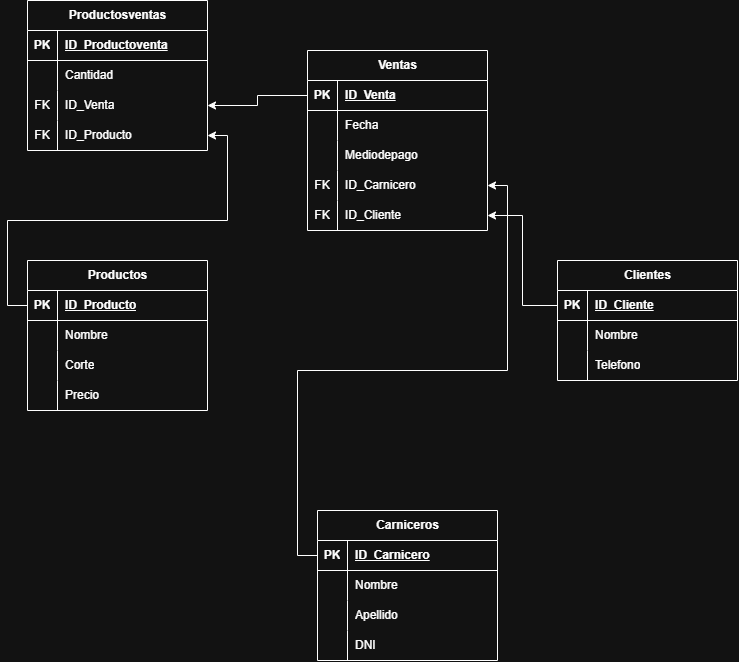

The diagram above was exported from draw.io. Its source (the exported page's mxGraphModel, read from the mxfile embedded in the PNG):
<mxGraphModel dx="1414" dy="729" grid="1" gridSize="10" guides="1" tooltips="1" connect="1" arrows="1" fold="1" page="1" pageScale="1" pageWidth="850" pageHeight="1100" math="0" shadow="0">
  <root>
    <mxCell id="0" />
    <mxCell id="1" parent="0" />
    <mxCell id="8WA178TJ8lfAzDignP2Q-1" parent="1" style="shape=table;startSize=30;container=1;collapsible=1;childLayout=tableLayout;fixedRows=1;rowLines=0;fontStyle=1;align=center;resizeLast=1;html=1;" value="Productos" vertex="1">
      <mxGeometry height="150" width="180" x="70" y="360" as="geometry" />
    </mxCell>
    <mxCell id="8WA178TJ8lfAzDignP2Q-2" parent="8WA178TJ8lfAzDignP2Q-1" style="shape=tableRow;horizontal=0;startSize=0;swimlaneHead=0;swimlaneBody=0;fillColor=none;collapsible=0;dropTarget=0;points=[[0,0.5],[1,0.5]];portConstraint=eastwest;top=0;left=0;right=0;bottom=1;" value="" vertex="1">
      <mxGeometry height="30" width="180" y="30" as="geometry" />
    </mxCell>
    <mxCell id="8WA178TJ8lfAzDignP2Q-3" parent="8WA178TJ8lfAzDignP2Q-2" style="shape=partialRectangle;connectable=0;fillColor=none;top=0;left=0;bottom=0;right=0;fontStyle=1;overflow=hidden;whiteSpace=wrap;html=1;" value="PK" vertex="1">
      <mxGeometry height="30" width="30" as="geometry">
        <mxRectangle height="30" width="30" as="alternateBounds" />
      </mxGeometry>
    </mxCell>
    <mxCell id="8WA178TJ8lfAzDignP2Q-4" parent="8WA178TJ8lfAzDignP2Q-2" style="shape=partialRectangle;connectable=0;fillColor=none;top=0;left=0;bottom=0;right=0;align=left;spacingLeft=6;fontStyle=5;overflow=hidden;whiteSpace=wrap;html=1;" value="ID_Producto" vertex="1">
      <mxGeometry height="30" width="150" x="30" as="geometry">
        <mxRectangle height="30" width="150" as="alternateBounds" />
      </mxGeometry>
    </mxCell>
    <mxCell id="8WA178TJ8lfAzDignP2Q-5" parent="8WA178TJ8lfAzDignP2Q-1" style="shape=tableRow;horizontal=0;startSize=0;swimlaneHead=0;swimlaneBody=0;fillColor=none;collapsible=0;dropTarget=0;points=[[0,0.5],[1,0.5]];portConstraint=eastwest;top=0;left=0;right=0;bottom=0;" value="" vertex="1">
      <mxGeometry height="30" width="180" y="60" as="geometry" />
    </mxCell>
    <mxCell id="8WA178TJ8lfAzDignP2Q-6" parent="8WA178TJ8lfAzDignP2Q-5" style="shape=partialRectangle;connectable=0;fillColor=none;top=0;left=0;bottom=0;right=0;editable=1;overflow=hidden;whiteSpace=wrap;html=1;" value="" vertex="1">
      <mxGeometry height="30" width="30" as="geometry">
        <mxRectangle height="30" width="30" as="alternateBounds" />
      </mxGeometry>
    </mxCell>
    <mxCell id="8WA178TJ8lfAzDignP2Q-7" parent="8WA178TJ8lfAzDignP2Q-5" style="shape=partialRectangle;connectable=0;fillColor=none;top=0;left=0;bottom=0;right=0;align=left;spacingLeft=6;overflow=hidden;whiteSpace=wrap;html=1;" value="Nombre" vertex="1">
      <mxGeometry height="30" width="150" x="30" as="geometry">
        <mxRectangle height="30" width="150" as="alternateBounds" />
      </mxGeometry>
    </mxCell>
    <mxCell id="8WA178TJ8lfAzDignP2Q-8" parent="8WA178TJ8lfAzDignP2Q-1" style="shape=tableRow;horizontal=0;startSize=0;swimlaneHead=0;swimlaneBody=0;fillColor=none;collapsible=0;dropTarget=0;points=[[0,0.5],[1,0.5]];portConstraint=eastwest;top=0;left=0;right=0;bottom=0;" value="" vertex="1">
      <mxGeometry height="30" width="180" y="90" as="geometry" />
    </mxCell>
    <mxCell id="8WA178TJ8lfAzDignP2Q-9" parent="8WA178TJ8lfAzDignP2Q-8" style="shape=partialRectangle;connectable=0;fillColor=none;top=0;left=0;bottom=0;right=0;editable=1;overflow=hidden;whiteSpace=wrap;html=1;" value="" vertex="1">
      <mxGeometry height="30" width="30" as="geometry">
        <mxRectangle height="30" width="30" as="alternateBounds" />
      </mxGeometry>
    </mxCell>
    <mxCell id="8WA178TJ8lfAzDignP2Q-10" parent="8WA178TJ8lfAzDignP2Q-8" style="shape=partialRectangle;connectable=0;fillColor=none;top=0;left=0;bottom=0;right=0;align=left;spacingLeft=6;overflow=hidden;whiteSpace=wrap;html=1;" value="Corte" vertex="1">
      <mxGeometry height="30" width="150" x="30" as="geometry">
        <mxRectangle height="30" width="150" as="alternateBounds" />
      </mxGeometry>
    </mxCell>
    <mxCell id="8WA178TJ8lfAzDignP2Q-11" parent="8WA178TJ8lfAzDignP2Q-1" style="shape=tableRow;horizontal=0;startSize=0;swimlaneHead=0;swimlaneBody=0;fillColor=none;collapsible=0;dropTarget=0;points=[[0,0.5],[1,0.5]];portConstraint=eastwest;top=0;left=0;right=0;bottom=0;" value="" vertex="1">
      <mxGeometry height="30" width="180" y="120" as="geometry" />
    </mxCell>
    <mxCell id="8WA178TJ8lfAzDignP2Q-12" parent="8WA178TJ8lfAzDignP2Q-11" style="shape=partialRectangle;connectable=0;fillColor=none;top=0;left=0;bottom=0;right=0;editable=1;overflow=hidden;whiteSpace=wrap;html=1;" value="" vertex="1">
      <mxGeometry height="30" width="30" as="geometry">
        <mxRectangle height="30" width="30" as="alternateBounds" />
      </mxGeometry>
    </mxCell>
    <mxCell id="8WA178TJ8lfAzDignP2Q-13" parent="8WA178TJ8lfAzDignP2Q-11" style="shape=partialRectangle;connectable=0;fillColor=none;top=0;left=0;bottom=0;right=0;align=left;spacingLeft=6;overflow=hidden;whiteSpace=wrap;html=1;" value="Precio" vertex="1">
      <mxGeometry height="30" width="150" x="30" as="geometry">
        <mxRectangle height="30" width="150" as="alternateBounds" />
      </mxGeometry>
    </mxCell>
    <mxCell id="8WA178TJ8lfAzDignP2Q-14" parent="1" style="shape=table;startSize=30;container=1;collapsible=1;childLayout=tableLayout;fixedRows=1;rowLines=0;fontStyle=1;align=center;resizeLast=1;html=1;" value="Clientes" vertex="1">
      <mxGeometry height="120" width="180" x="600" y="360" as="geometry" />
    </mxCell>
    <mxCell id="8WA178TJ8lfAzDignP2Q-15" parent="8WA178TJ8lfAzDignP2Q-14" style="shape=tableRow;horizontal=0;startSize=0;swimlaneHead=0;swimlaneBody=0;fillColor=none;collapsible=0;dropTarget=0;points=[[0,0.5],[1,0.5]];portConstraint=eastwest;top=0;left=0;right=0;bottom=1;" value="" vertex="1">
      <mxGeometry height="30" width="180" y="30" as="geometry" />
    </mxCell>
    <mxCell id="8WA178TJ8lfAzDignP2Q-16" parent="8WA178TJ8lfAzDignP2Q-15" style="shape=partialRectangle;connectable=0;fillColor=none;top=0;left=0;bottom=0;right=0;fontStyle=1;overflow=hidden;whiteSpace=wrap;html=1;" value="PK" vertex="1">
      <mxGeometry height="30" width="30" as="geometry">
        <mxRectangle height="30" width="30" as="alternateBounds" />
      </mxGeometry>
    </mxCell>
    <mxCell id="8WA178TJ8lfAzDignP2Q-17" parent="8WA178TJ8lfAzDignP2Q-15" style="shape=partialRectangle;connectable=0;fillColor=none;top=0;left=0;bottom=0;right=0;align=left;spacingLeft=6;fontStyle=5;overflow=hidden;whiteSpace=wrap;html=1;" value="ID_Cliente" vertex="1">
      <mxGeometry height="30" width="150" x="30" as="geometry">
        <mxRectangle height="30" width="150" as="alternateBounds" />
      </mxGeometry>
    </mxCell>
    <mxCell id="8WA178TJ8lfAzDignP2Q-18" parent="8WA178TJ8lfAzDignP2Q-14" style="shape=tableRow;horizontal=0;startSize=0;swimlaneHead=0;swimlaneBody=0;fillColor=none;collapsible=0;dropTarget=0;points=[[0,0.5],[1,0.5]];portConstraint=eastwest;top=0;left=0;right=0;bottom=0;" value="" vertex="1">
      <mxGeometry height="30" width="180" y="60" as="geometry" />
    </mxCell>
    <mxCell id="8WA178TJ8lfAzDignP2Q-19" parent="8WA178TJ8lfAzDignP2Q-18" style="shape=partialRectangle;connectable=0;fillColor=none;top=0;left=0;bottom=0;right=0;editable=1;overflow=hidden;whiteSpace=wrap;html=1;" value="" vertex="1">
      <mxGeometry height="30" width="30" as="geometry">
        <mxRectangle height="30" width="30" as="alternateBounds" />
      </mxGeometry>
    </mxCell>
    <mxCell id="8WA178TJ8lfAzDignP2Q-20" parent="8WA178TJ8lfAzDignP2Q-18" style="shape=partialRectangle;connectable=0;fillColor=none;top=0;left=0;bottom=0;right=0;align=left;spacingLeft=6;overflow=hidden;whiteSpace=wrap;html=1;" value="Nombre" vertex="1">
      <mxGeometry height="30" width="150" x="30" as="geometry">
        <mxRectangle height="30" width="150" as="alternateBounds" />
      </mxGeometry>
    </mxCell>
    <mxCell id="8WA178TJ8lfAzDignP2Q-21" parent="8WA178TJ8lfAzDignP2Q-14" style="shape=tableRow;horizontal=0;startSize=0;swimlaneHead=0;swimlaneBody=0;fillColor=none;collapsible=0;dropTarget=0;points=[[0,0.5],[1,0.5]];portConstraint=eastwest;top=0;left=0;right=0;bottom=0;" value="" vertex="1">
      <mxGeometry height="30" width="180" y="90" as="geometry" />
    </mxCell>
    <mxCell id="8WA178TJ8lfAzDignP2Q-22" parent="8WA178TJ8lfAzDignP2Q-21" style="shape=partialRectangle;connectable=0;fillColor=none;top=0;left=0;bottom=0;right=0;editable=1;overflow=hidden;whiteSpace=wrap;html=1;" value="" vertex="1">
      <mxGeometry height="30" width="30" as="geometry">
        <mxRectangle height="30" width="30" as="alternateBounds" />
      </mxGeometry>
    </mxCell>
    <mxCell id="8WA178TJ8lfAzDignP2Q-23" parent="8WA178TJ8lfAzDignP2Q-21" style="shape=partialRectangle;connectable=0;fillColor=none;top=0;left=0;bottom=0;right=0;align=left;spacingLeft=6;overflow=hidden;whiteSpace=wrap;html=1;" value="Telefono" vertex="1">
      <mxGeometry height="30" width="150" x="30" as="geometry">
        <mxRectangle height="30" width="150" as="alternateBounds" />
      </mxGeometry>
    </mxCell>
    <mxCell id="8WA178TJ8lfAzDignP2Q-24" parent="1" style="shape=table;startSize=30;container=1;collapsible=1;childLayout=tableLayout;fixedRows=1;rowLines=0;fontStyle=1;align=center;resizeLast=1;html=1;" value="Carniceros" vertex="1">
      <mxGeometry height="150" width="180" x="360" y="610" as="geometry" />
    </mxCell>
    <mxCell id="8WA178TJ8lfAzDignP2Q-25" parent="8WA178TJ8lfAzDignP2Q-24" style="shape=tableRow;horizontal=0;startSize=0;swimlaneHead=0;swimlaneBody=0;fillColor=none;collapsible=0;dropTarget=0;points=[[0,0.5],[1,0.5]];portConstraint=eastwest;top=0;left=0;right=0;bottom=1;" value="" vertex="1">
      <mxGeometry height="30" width="180" y="30" as="geometry" />
    </mxCell>
    <mxCell id="8WA178TJ8lfAzDignP2Q-26" parent="8WA178TJ8lfAzDignP2Q-25" style="shape=partialRectangle;connectable=0;fillColor=none;top=0;left=0;bottom=0;right=0;fontStyle=1;overflow=hidden;whiteSpace=wrap;html=1;" value="PK" vertex="1">
      <mxGeometry height="30" width="30" as="geometry">
        <mxRectangle height="30" width="30" as="alternateBounds" />
      </mxGeometry>
    </mxCell>
    <mxCell id="8WA178TJ8lfAzDignP2Q-27" parent="8WA178TJ8lfAzDignP2Q-25" style="shape=partialRectangle;connectable=0;fillColor=none;top=0;left=0;bottom=0;right=0;align=left;spacingLeft=6;fontStyle=5;overflow=hidden;whiteSpace=wrap;html=1;" value="ID_Carnicero" vertex="1">
      <mxGeometry height="30" width="150" x="30" as="geometry">
        <mxRectangle height="30" width="150" as="alternateBounds" />
      </mxGeometry>
    </mxCell>
    <mxCell id="8WA178TJ8lfAzDignP2Q-28" parent="8WA178TJ8lfAzDignP2Q-24" style="shape=tableRow;horizontal=0;startSize=0;swimlaneHead=0;swimlaneBody=0;fillColor=none;collapsible=0;dropTarget=0;points=[[0,0.5],[1,0.5]];portConstraint=eastwest;top=0;left=0;right=0;bottom=0;" value="" vertex="1">
      <mxGeometry height="30" width="180" y="60" as="geometry" />
    </mxCell>
    <mxCell id="8WA178TJ8lfAzDignP2Q-29" parent="8WA178TJ8lfAzDignP2Q-28" style="shape=partialRectangle;connectable=0;fillColor=none;top=0;left=0;bottom=0;right=0;editable=1;overflow=hidden;whiteSpace=wrap;html=1;" value="" vertex="1">
      <mxGeometry height="30" width="30" as="geometry">
        <mxRectangle height="30" width="30" as="alternateBounds" />
      </mxGeometry>
    </mxCell>
    <mxCell id="8WA178TJ8lfAzDignP2Q-30" parent="8WA178TJ8lfAzDignP2Q-28" style="shape=partialRectangle;connectable=0;fillColor=none;top=0;left=0;bottom=0;right=0;align=left;spacingLeft=6;overflow=hidden;whiteSpace=wrap;html=1;" value="Nombre" vertex="1">
      <mxGeometry height="30" width="150" x="30" as="geometry">
        <mxRectangle height="30" width="150" as="alternateBounds" />
      </mxGeometry>
    </mxCell>
    <mxCell id="8WA178TJ8lfAzDignP2Q-31" parent="8WA178TJ8lfAzDignP2Q-24" style="shape=tableRow;horizontal=0;startSize=0;swimlaneHead=0;swimlaneBody=0;fillColor=none;collapsible=0;dropTarget=0;points=[[0,0.5],[1,0.5]];portConstraint=eastwest;top=0;left=0;right=0;bottom=0;" value="" vertex="1">
      <mxGeometry height="30" width="180" y="90" as="geometry" />
    </mxCell>
    <mxCell id="8WA178TJ8lfAzDignP2Q-32" parent="8WA178TJ8lfAzDignP2Q-31" style="shape=partialRectangle;connectable=0;fillColor=none;top=0;left=0;bottom=0;right=0;editable=1;overflow=hidden;whiteSpace=wrap;html=1;" value="" vertex="1">
      <mxGeometry height="30" width="30" as="geometry">
        <mxRectangle height="30" width="30" as="alternateBounds" />
      </mxGeometry>
    </mxCell>
    <mxCell id="8WA178TJ8lfAzDignP2Q-33" parent="8WA178TJ8lfAzDignP2Q-31" style="shape=partialRectangle;connectable=0;fillColor=none;top=0;left=0;bottom=0;right=0;align=left;spacingLeft=6;overflow=hidden;whiteSpace=wrap;html=1;" value="Apellido" vertex="1">
      <mxGeometry height="30" width="150" x="30" as="geometry">
        <mxRectangle height="30" width="150" as="alternateBounds" />
      </mxGeometry>
    </mxCell>
    <mxCell id="8WA178TJ8lfAzDignP2Q-34" parent="8WA178TJ8lfAzDignP2Q-24" style="shape=tableRow;horizontal=0;startSize=0;swimlaneHead=0;swimlaneBody=0;fillColor=none;collapsible=0;dropTarget=0;points=[[0,0.5],[1,0.5]];portConstraint=eastwest;top=0;left=0;right=0;bottom=0;" value="" vertex="1">
      <mxGeometry height="30" width="180" y="120" as="geometry" />
    </mxCell>
    <mxCell id="8WA178TJ8lfAzDignP2Q-35" parent="8WA178TJ8lfAzDignP2Q-34" style="shape=partialRectangle;connectable=0;fillColor=none;top=0;left=0;bottom=0;right=0;editable=1;overflow=hidden;whiteSpace=wrap;html=1;" value="" vertex="1">
      <mxGeometry height="30" width="30" as="geometry">
        <mxRectangle height="30" width="30" as="alternateBounds" />
      </mxGeometry>
    </mxCell>
    <mxCell id="8WA178TJ8lfAzDignP2Q-36" parent="8WA178TJ8lfAzDignP2Q-34" style="shape=partialRectangle;connectable=0;fillColor=none;top=0;left=0;bottom=0;right=0;align=left;spacingLeft=6;overflow=hidden;whiteSpace=wrap;html=1;" value="DNI" vertex="1">
      <mxGeometry height="30" width="150" x="30" as="geometry">
        <mxRectangle height="30" width="150" as="alternateBounds" />
      </mxGeometry>
    </mxCell>
    <mxCell id="8WA178TJ8lfAzDignP2Q-37" parent="1" style="shape=table;startSize=30;container=1;collapsible=1;childLayout=tableLayout;fixedRows=1;rowLines=0;fontStyle=1;align=center;resizeLast=1;html=1;" value="Ventas" vertex="1">
      <mxGeometry height="180" width="180" x="350" y="150" as="geometry" />
    </mxCell>
    <mxCell id="8WA178TJ8lfAzDignP2Q-38" parent="8WA178TJ8lfAzDignP2Q-37" style="shape=tableRow;horizontal=0;startSize=0;swimlaneHead=0;swimlaneBody=0;fillColor=none;collapsible=0;dropTarget=0;points=[[0,0.5],[1,0.5]];portConstraint=eastwest;top=0;left=0;right=0;bottom=1;" value="" vertex="1">
      <mxGeometry height="30" width="180" y="30" as="geometry" />
    </mxCell>
    <mxCell id="8WA178TJ8lfAzDignP2Q-39" parent="8WA178TJ8lfAzDignP2Q-38" style="shape=partialRectangle;connectable=0;fillColor=none;top=0;left=0;bottom=0;right=0;fontStyle=1;overflow=hidden;whiteSpace=wrap;html=1;" value="PK" vertex="1">
      <mxGeometry height="30" width="30" as="geometry">
        <mxRectangle height="30" width="30" as="alternateBounds" />
      </mxGeometry>
    </mxCell>
    <mxCell id="8WA178TJ8lfAzDignP2Q-40" parent="8WA178TJ8lfAzDignP2Q-38" style="shape=partialRectangle;connectable=0;fillColor=none;top=0;left=0;bottom=0;right=0;align=left;spacingLeft=6;fontStyle=5;overflow=hidden;whiteSpace=wrap;html=1;" value="ID_Venta" vertex="1">
      <mxGeometry height="30" width="150" x="30" as="geometry">
        <mxRectangle height="30" width="150" as="alternateBounds" />
      </mxGeometry>
    </mxCell>
    <mxCell id="8WA178TJ8lfAzDignP2Q-41" parent="8WA178TJ8lfAzDignP2Q-37" style="shape=tableRow;horizontal=0;startSize=0;swimlaneHead=0;swimlaneBody=0;fillColor=none;collapsible=0;dropTarget=0;points=[[0,0.5],[1,0.5]];portConstraint=eastwest;top=0;left=0;right=0;bottom=0;" value="" vertex="1">
      <mxGeometry height="30" width="180" y="60" as="geometry" />
    </mxCell>
    <mxCell id="8WA178TJ8lfAzDignP2Q-42" parent="8WA178TJ8lfAzDignP2Q-41" style="shape=partialRectangle;connectable=0;fillColor=none;top=0;left=0;bottom=0;right=0;editable=1;overflow=hidden;whiteSpace=wrap;html=1;" value="" vertex="1">
      <mxGeometry height="30" width="30" as="geometry">
        <mxRectangle height="30" width="30" as="alternateBounds" />
      </mxGeometry>
    </mxCell>
    <mxCell id="8WA178TJ8lfAzDignP2Q-43" parent="8WA178TJ8lfAzDignP2Q-41" style="shape=partialRectangle;connectable=0;fillColor=none;top=0;left=0;bottom=0;right=0;align=left;spacingLeft=6;overflow=hidden;whiteSpace=wrap;html=1;" value="Fecha" vertex="1">
      <mxGeometry height="30" width="150" x="30" as="geometry">
        <mxRectangle height="30" width="150" as="alternateBounds" />
      </mxGeometry>
    </mxCell>
    <mxCell id="8WA178TJ8lfAzDignP2Q-47" parent="8WA178TJ8lfAzDignP2Q-37" style="shape=tableRow;horizontal=0;startSize=0;swimlaneHead=0;swimlaneBody=0;fillColor=none;collapsible=0;dropTarget=0;points=[[0,0.5],[1,0.5]];portConstraint=eastwest;top=0;left=0;right=0;bottom=0;" value="" vertex="1">
      <mxGeometry height="30" width="180" y="90" as="geometry" />
    </mxCell>
    <mxCell id="8WA178TJ8lfAzDignP2Q-48" parent="8WA178TJ8lfAzDignP2Q-47" style="shape=partialRectangle;connectable=0;fillColor=none;top=0;left=0;bottom=0;right=0;editable=1;overflow=hidden;whiteSpace=wrap;html=1;" value="" vertex="1">
      <mxGeometry height="30" width="30" as="geometry">
        <mxRectangle height="30" width="30" as="alternateBounds" />
      </mxGeometry>
    </mxCell>
    <mxCell id="8WA178TJ8lfAzDignP2Q-49" parent="8WA178TJ8lfAzDignP2Q-47" style="shape=partialRectangle;connectable=0;fillColor=none;top=0;left=0;bottom=0;right=0;align=left;spacingLeft=6;overflow=hidden;whiteSpace=wrap;html=1;" value="Mediodepago" vertex="1">
      <mxGeometry height="30" width="150" x="30" as="geometry">
        <mxRectangle height="30" width="150" as="alternateBounds" />
      </mxGeometry>
    </mxCell>
    <mxCell id="8WA178TJ8lfAzDignP2Q-50" parent="8WA178TJ8lfAzDignP2Q-37" style="shape=tableRow;horizontal=0;startSize=0;swimlaneHead=0;swimlaneBody=0;fillColor=none;collapsible=0;dropTarget=0;points=[[0,0.5],[1,0.5]];portConstraint=eastwest;top=0;left=0;right=0;bottom=0;" value="" vertex="1">
      <mxGeometry height="30" width="180" y="120" as="geometry" />
    </mxCell>
    <mxCell id="8WA178TJ8lfAzDignP2Q-51" parent="8WA178TJ8lfAzDignP2Q-50" style="shape=partialRectangle;connectable=0;fillColor=none;top=0;left=0;bottom=0;right=0;editable=1;overflow=hidden;whiteSpace=wrap;html=1;" value="FK" vertex="1">
      <mxGeometry height="30" width="30" as="geometry">
        <mxRectangle height="30" width="30" as="alternateBounds" />
      </mxGeometry>
    </mxCell>
    <mxCell id="8WA178TJ8lfAzDignP2Q-52" parent="8WA178TJ8lfAzDignP2Q-50" style="shape=partialRectangle;connectable=0;fillColor=none;top=0;left=0;bottom=0;right=0;align=left;spacingLeft=6;overflow=hidden;whiteSpace=wrap;html=1;" value="ID_Carnicero" vertex="1">
      <mxGeometry height="30" width="150" x="30" as="geometry">
        <mxRectangle height="30" width="150" as="alternateBounds" />
      </mxGeometry>
    </mxCell>
    <mxCell id="8WA178TJ8lfAzDignP2Q-53" parent="8WA178TJ8lfAzDignP2Q-37" style="shape=tableRow;horizontal=0;startSize=0;swimlaneHead=0;swimlaneBody=0;fillColor=none;collapsible=0;dropTarget=0;points=[[0,0.5],[1,0.5]];portConstraint=eastwest;top=0;left=0;right=0;bottom=0;" value="" vertex="1">
      <mxGeometry height="30" width="180" y="150" as="geometry" />
    </mxCell>
    <mxCell id="8WA178TJ8lfAzDignP2Q-54" parent="8WA178TJ8lfAzDignP2Q-53" style="shape=partialRectangle;connectable=0;fillColor=none;top=0;left=0;bottom=0;right=0;editable=1;overflow=hidden;whiteSpace=wrap;html=1;" value="FK" vertex="1">
      <mxGeometry height="30" width="30" as="geometry">
        <mxRectangle height="30" width="30" as="alternateBounds" />
      </mxGeometry>
    </mxCell>
    <mxCell id="8WA178TJ8lfAzDignP2Q-55" parent="8WA178TJ8lfAzDignP2Q-53" style="shape=partialRectangle;connectable=0;fillColor=none;top=0;left=0;bottom=0;right=0;align=left;spacingLeft=6;overflow=hidden;whiteSpace=wrap;html=1;" value="ID_Cliente" vertex="1">
      <mxGeometry height="30" width="150" x="30" as="geometry">
        <mxRectangle height="30" width="150" as="alternateBounds" />
      </mxGeometry>
    </mxCell>
    <mxCell id="8WA178TJ8lfAzDignP2Q-62" parent="1" style="shape=table;startSize=30;container=1;collapsible=1;childLayout=tableLayout;fixedRows=1;rowLines=0;fontStyle=1;align=center;resizeLast=1;html=1;" value="Productosventas" vertex="1">
      <mxGeometry height="150" width="180" x="70" y="100" as="geometry" />
    </mxCell>
    <mxCell id="8WA178TJ8lfAzDignP2Q-63" parent="8WA178TJ8lfAzDignP2Q-62" style="shape=tableRow;horizontal=0;startSize=0;swimlaneHead=0;swimlaneBody=0;fillColor=none;collapsible=0;dropTarget=0;points=[[0,0.5],[1,0.5]];portConstraint=eastwest;top=0;left=0;right=0;bottom=1;" value="" vertex="1">
      <mxGeometry height="30" width="180" y="30" as="geometry" />
    </mxCell>
    <mxCell id="8WA178TJ8lfAzDignP2Q-64" parent="8WA178TJ8lfAzDignP2Q-63" style="shape=partialRectangle;connectable=0;fillColor=none;top=0;left=0;bottom=0;right=0;fontStyle=1;overflow=hidden;whiteSpace=wrap;html=1;" value="PK" vertex="1">
      <mxGeometry height="30" width="30" as="geometry">
        <mxRectangle height="30" width="30" as="alternateBounds" />
      </mxGeometry>
    </mxCell>
    <mxCell id="8WA178TJ8lfAzDignP2Q-65" parent="8WA178TJ8lfAzDignP2Q-63" style="shape=partialRectangle;connectable=0;fillColor=none;top=0;left=0;bottom=0;right=0;align=left;spacingLeft=6;fontStyle=5;overflow=hidden;whiteSpace=wrap;html=1;" value="ID_Productoventa" vertex="1">
      <mxGeometry height="30" width="150" x="30" as="geometry">
        <mxRectangle height="30" width="150" as="alternateBounds" />
      </mxGeometry>
    </mxCell>
    <mxCell id="8WA178TJ8lfAzDignP2Q-66" parent="8WA178TJ8lfAzDignP2Q-62" style="shape=tableRow;horizontal=0;startSize=0;swimlaneHead=0;swimlaneBody=0;fillColor=none;collapsible=0;dropTarget=0;points=[[0,0.5],[1,0.5]];portConstraint=eastwest;top=0;left=0;right=0;bottom=0;" value="" vertex="1">
      <mxGeometry height="30" width="180" y="60" as="geometry" />
    </mxCell>
    <mxCell id="8WA178TJ8lfAzDignP2Q-67" parent="8WA178TJ8lfAzDignP2Q-66" style="shape=partialRectangle;connectable=0;fillColor=none;top=0;left=0;bottom=0;right=0;editable=1;overflow=hidden;whiteSpace=wrap;html=1;" value="" vertex="1">
      <mxGeometry height="30" width="30" as="geometry">
        <mxRectangle height="30" width="30" as="alternateBounds" />
      </mxGeometry>
    </mxCell>
    <mxCell id="8WA178TJ8lfAzDignP2Q-68" parent="8WA178TJ8lfAzDignP2Q-66" style="shape=partialRectangle;connectable=0;fillColor=none;top=0;left=0;bottom=0;right=0;align=left;spacingLeft=6;overflow=hidden;whiteSpace=wrap;html=1;" value="Cantidad" vertex="1">
      <mxGeometry height="30" width="150" x="30" as="geometry">
        <mxRectangle height="30" width="150" as="alternateBounds" />
      </mxGeometry>
    </mxCell>
    <mxCell id="8WA178TJ8lfAzDignP2Q-69" parent="8WA178TJ8lfAzDignP2Q-62" style="shape=tableRow;horizontal=0;startSize=0;swimlaneHead=0;swimlaneBody=0;fillColor=none;collapsible=0;dropTarget=0;points=[[0,0.5],[1,0.5]];portConstraint=eastwest;top=0;left=0;right=0;bottom=0;" value="" vertex="1">
      <mxGeometry height="30" width="180" y="90" as="geometry" />
    </mxCell>
    <mxCell id="8WA178TJ8lfAzDignP2Q-70" parent="8WA178TJ8lfAzDignP2Q-69" style="shape=partialRectangle;connectable=0;fillColor=none;top=0;left=0;bottom=0;right=0;editable=1;overflow=hidden;whiteSpace=wrap;html=1;" value="FK" vertex="1">
      <mxGeometry height="30" width="30" as="geometry">
        <mxRectangle height="30" width="30" as="alternateBounds" />
      </mxGeometry>
    </mxCell>
    <mxCell id="8WA178TJ8lfAzDignP2Q-71" parent="8WA178TJ8lfAzDignP2Q-69" style="shape=partialRectangle;connectable=0;fillColor=none;top=0;left=0;bottom=0;right=0;align=left;spacingLeft=6;overflow=hidden;whiteSpace=wrap;html=1;" value="ID_Venta" vertex="1">
      <mxGeometry height="30" width="150" x="30" as="geometry">
        <mxRectangle height="30" width="150" as="alternateBounds" />
      </mxGeometry>
    </mxCell>
    <mxCell id="8WA178TJ8lfAzDignP2Q-72" parent="8WA178TJ8lfAzDignP2Q-62" style="shape=tableRow;horizontal=0;startSize=0;swimlaneHead=0;swimlaneBody=0;fillColor=none;collapsible=0;dropTarget=0;points=[[0,0.5],[1,0.5]];portConstraint=eastwest;top=0;left=0;right=0;bottom=0;" value="" vertex="1">
      <mxGeometry height="30" width="180" y="120" as="geometry" />
    </mxCell>
    <mxCell id="8WA178TJ8lfAzDignP2Q-73" parent="8WA178TJ8lfAzDignP2Q-72" style="shape=partialRectangle;connectable=0;fillColor=none;top=0;left=0;bottom=0;right=0;editable=1;overflow=hidden;whiteSpace=wrap;html=1;" value="FK" vertex="1">
      <mxGeometry height="30" width="30" as="geometry">
        <mxRectangle height="30" width="30" as="alternateBounds" />
      </mxGeometry>
    </mxCell>
    <mxCell id="8WA178TJ8lfAzDignP2Q-74" parent="8WA178TJ8lfAzDignP2Q-72" style="shape=partialRectangle;connectable=0;fillColor=none;top=0;left=0;bottom=0;right=0;align=left;spacingLeft=6;overflow=hidden;whiteSpace=wrap;html=1;" value="ID_Producto" vertex="1">
      <mxGeometry height="30" width="150" x="30" as="geometry">
        <mxRectangle height="30" width="150" as="alternateBounds" />
      </mxGeometry>
    </mxCell>
    <mxCell id="8WA178TJ8lfAzDignP2Q-77" edge="1" parent="1" source="8WA178TJ8lfAzDignP2Q-15" style="edgeStyle=orthogonalEdgeStyle;rounded=0;orthogonalLoop=1;jettySize=auto;html=1;entryX=1;entryY=0.5;entryDx=0;entryDy=0;" target="8WA178TJ8lfAzDignP2Q-53">
      <mxGeometry relative="1" as="geometry" />
    </mxCell>
    <mxCell id="8WA178TJ8lfAzDignP2Q-61" edge="1" parent="1" source="8WA178TJ8lfAzDignP2Q-25" style="edgeStyle=orthogonalEdgeStyle;rounded=0;orthogonalLoop=1;jettySize=auto;html=1;" target="8WA178TJ8lfAzDignP2Q-50">
      <mxGeometry relative="1" as="geometry" />
    </mxCell>
    <mxCell id="8WA178TJ8lfAzDignP2Q-76" edge="1" parent="1" source="8WA178TJ8lfAzDignP2Q-38" style="edgeStyle=orthogonalEdgeStyle;rounded=0;orthogonalLoop=1;jettySize=auto;html=1;exitX=0;exitY=0.5;exitDx=0;exitDy=0;" target="8WA178TJ8lfAzDignP2Q-69">
      <mxGeometry relative="1" as="geometry" />
    </mxCell>
    <mxCell id="8WA178TJ8lfAzDignP2Q-75" edge="1" parent="1" source="8WA178TJ8lfAzDignP2Q-2" style="edgeStyle=orthogonalEdgeStyle;rounded=0;orthogonalLoop=1;jettySize=auto;html=1;exitX=0;exitY=0.5;exitDx=0;exitDy=0;" target="8WA178TJ8lfAzDignP2Q-72">
      <mxGeometry relative="1" as="geometry" />
    </mxCell>
  </root>
</mxGraphModel>